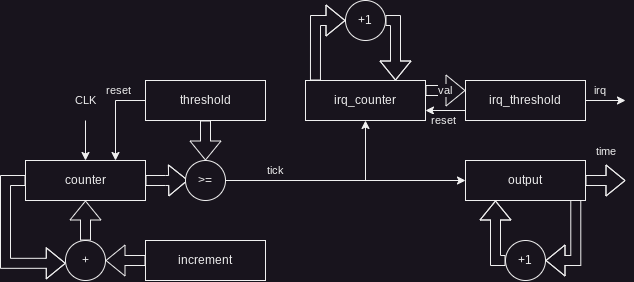

The diagram above was exported from draw.io. Its source (the exported page's mxGraphModel, read from the mxfile embedded in the PNG):
<mxGraphModel dx="916" dy="629" grid="1" gridSize="10" guides="1" tooltips="1" connect="1" arrows="1" fold="1" page="1" pageScale="1" pageWidth="850" pageHeight="1100" math="0" shadow="0">
  <root>
    <mxCell id="0" />
    <mxCell id="1" parent="0" />
    <mxCell id="k1zQWelyq6vxBJ3jjw4w-7" style="edgeStyle=orthogonalEdgeStyle;rounded=0;orthogonalLoop=1;jettySize=auto;html=1;entryX=0.007;entryY=0.57;entryDx=0;entryDy=0;entryPerimeter=0;shape=flexArrow;" edge="1" parent="1" source="k1zQWelyq6vxBJ3jjw4w-1" target="k1zQWelyq6vxBJ3jjw4w-3">
      <mxGeometry relative="1" as="geometry">
        <Array as="points">
          <mxPoint x="60" y="380" />
          <mxPoint x="60" y="463" />
        </Array>
      </mxGeometry>
    </mxCell>
    <mxCell id="k1zQWelyq6vxBJ3jjw4w-12" style="edgeStyle=orthogonalEdgeStyle;rounded=0;orthogonalLoop=1;jettySize=auto;html=1;entryX=0.065;entryY=0.493;entryDx=0;entryDy=0;entryPerimeter=0;shape=flexArrow;" edge="1" parent="1" source="k1zQWelyq6vxBJ3jjw4w-1" target="k1zQWelyq6vxBJ3jjw4w-11">
      <mxGeometry relative="1" as="geometry" />
    </mxCell>
    <mxCell id="k1zQWelyq6vxBJ3jjw4w-1" value="counter" style="rounded=0;whiteSpace=wrap;html=1;" vertex="1" parent="1">
      <mxGeometry x="80" y="360" width="120" height="40" as="geometry" />
    </mxCell>
    <mxCell id="k1zQWelyq6vxBJ3jjw4w-5" value="" style="edgeStyle=orthogonalEdgeStyle;rounded=0;orthogonalLoop=1;jettySize=auto;html=1;shape=flexArrow;" edge="1" parent="1" source="k1zQWelyq6vxBJ3jjw4w-3" target="k1zQWelyq6vxBJ3jjw4w-1">
      <mxGeometry relative="1" as="geometry" />
    </mxCell>
    <mxCell id="k1zQWelyq6vxBJ3jjw4w-3" value="+" style="ellipse;whiteSpace=wrap;html=1;aspect=fixed;" vertex="1" parent="1">
      <mxGeometry x="120" y="440" width="40" height="40" as="geometry" />
    </mxCell>
    <mxCell id="k1zQWelyq6vxBJ3jjw4w-6" value="" style="edgeStyle=orthogonalEdgeStyle;rounded=0;orthogonalLoop=1;jettySize=auto;html=1;shape=flexArrow;" edge="1" parent="1" source="k1zQWelyq6vxBJ3jjw4w-4" target="k1zQWelyq6vxBJ3jjw4w-3">
      <mxGeometry relative="1" as="geometry" />
    </mxCell>
    <mxCell id="k1zQWelyq6vxBJ3jjw4w-4" value="increment" style="rounded=0;whiteSpace=wrap;html=1;" vertex="1" parent="1">
      <mxGeometry x="200" y="440" width="120" height="40" as="geometry" />
    </mxCell>
    <mxCell id="k1zQWelyq6vxBJ3jjw4w-8" value="" style="endArrow=classic;html=1;rounded=0;entryX=0.5;entryY=0;entryDx=0;entryDy=0;" edge="1" parent="1" target="k1zQWelyq6vxBJ3jjw4w-1">
      <mxGeometry width="50" height="50" relative="1" as="geometry">
        <mxPoint x="140" y="320" as="sourcePoint" />
        <mxPoint x="180" y="320" as="targetPoint" />
      </mxGeometry>
    </mxCell>
    <mxCell id="k1zQWelyq6vxBJ3jjw4w-9" value="CLK" style="edgeLabel;html=1;align=center;verticalAlign=middle;resizable=0;points=[];" vertex="1" connectable="0" parent="k1zQWelyq6vxBJ3jjw4w-8">
      <mxGeometry x="-0.4884" y="1" relative="1" as="geometry">
        <mxPoint x="-1" y="-30" as="offset" />
      </mxGeometry>
    </mxCell>
    <mxCell id="k1zQWelyq6vxBJ3jjw4w-13" style="edgeStyle=orthogonalEdgeStyle;rounded=0;orthogonalLoop=1;jettySize=auto;html=1;entryX=0.5;entryY=0;entryDx=0;entryDy=0;shape=flexArrow;" edge="1" parent="1" source="k1zQWelyq6vxBJ3jjw4w-10" target="k1zQWelyq6vxBJ3jjw4w-11">
      <mxGeometry relative="1" as="geometry" />
    </mxCell>
    <mxCell id="k1zQWelyq6vxBJ3jjw4w-43" style="edgeStyle=orthogonalEdgeStyle;rounded=0;orthogonalLoop=1;jettySize=auto;html=1;entryX=0.75;entryY=0;entryDx=0;entryDy=0;" edge="1" parent="1" source="k1zQWelyq6vxBJ3jjw4w-10" target="k1zQWelyq6vxBJ3jjw4w-1">
      <mxGeometry relative="1" as="geometry">
        <Array as="points">
          <mxPoint x="170" y="300" />
        </Array>
      </mxGeometry>
    </mxCell>
    <mxCell id="k1zQWelyq6vxBJ3jjw4w-44" value="reset" style="edgeLabel;html=1;align=center;verticalAlign=middle;resizable=0;points=[];" vertex="1" connectable="0" parent="k1zQWelyq6vxBJ3jjw4w-43">
      <mxGeometry x="-0.4039" y="-1" relative="1" as="geometry">
        <mxPoint y="-9" as="offset" />
      </mxGeometry>
    </mxCell>
    <mxCell id="k1zQWelyq6vxBJ3jjw4w-10" value="threshold" style="rounded=0;whiteSpace=wrap;html=1;" vertex="1" parent="1">
      <mxGeometry x="200" y="280" width="120" height="40" as="geometry" />
    </mxCell>
    <mxCell id="k1zQWelyq6vxBJ3jjw4w-17" value="" style="edgeStyle=orthogonalEdgeStyle;rounded=0;orthogonalLoop=1;jettySize=auto;html=1;" edge="1" parent="1" source="k1zQWelyq6vxBJ3jjw4w-11" target="k1zQWelyq6vxBJ3jjw4w-15">
      <mxGeometry relative="1" as="geometry" />
    </mxCell>
    <mxCell id="k1zQWelyq6vxBJ3jjw4w-24" style="edgeStyle=orthogonalEdgeStyle;rounded=0;orthogonalLoop=1;jettySize=auto;html=1;entryX=0.5;entryY=1;entryDx=0;entryDy=0;" edge="1" parent="1" source="k1zQWelyq6vxBJ3jjw4w-11" target="k1zQWelyq6vxBJ3jjw4w-23">
      <mxGeometry relative="1" as="geometry" />
    </mxCell>
    <mxCell id="k1zQWelyq6vxBJ3jjw4w-38" value="tick" style="edgeLabel;html=1;align=center;verticalAlign=middle;resizable=0;points=[];" vertex="1" connectable="0" parent="k1zQWelyq6vxBJ3jjw4w-24">
      <mxGeometry x="-0.3931" y="2" relative="1" as="geometry">
        <mxPoint x="-11" y="-8" as="offset" />
      </mxGeometry>
    </mxCell>
    <mxCell id="k1zQWelyq6vxBJ3jjw4w-11" value="&amp;gt;=" style="ellipse;whiteSpace=wrap;html=1;aspect=fixed;" vertex="1" parent="1">
      <mxGeometry x="240" y="360" width="40" height="40" as="geometry" />
    </mxCell>
    <mxCell id="k1zQWelyq6vxBJ3jjw4w-18" style="edgeStyle=orthogonalEdgeStyle;rounded=0;orthogonalLoop=1;jettySize=auto;html=1;exitX=0.919;exitY=0.977;exitDx=0;exitDy=0;entryX=1;entryY=0.5;entryDx=0;entryDy=0;shape=flexArrow;exitPerimeter=0;" edge="1" parent="1" source="k1zQWelyq6vxBJ3jjw4w-15" target="k1zQWelyq6vxBJ3jjw4w-16">
      <mxGeometry relative="1" as="geometry">
        <Array as="points">
          <mxPoint x="630" y="460" />
        </Array>
      </mxGeometry>
    </mxCell>
    <mxCell id="k1zQWelyq6vxBJ3jjw4w-41" style="edgeStyle=orthogonalEdgeStyle;rounded=0;orthogonalLoop=1;jettySize=auto;html=1;exitX=1;exitY=0.5;exitDx=0;exitDy=0;shape=flexArrow;" edge="1" parent="1" source="k1zQWelyq6vxBJ3jjw4w-15">
      <mxGeometry relative="1" as="geometry">
        <mxPoint x="680" y="380.0567375886525" as="targetPoint" />
      </mxGeometry>
    </mxCell>
    <mxCell id="k1zQWelyq6vxBJ3jjw4w-42" value="time" style="edgeLabel;html=1;align=center;verticalAlign=middle;resizable=0;points=[];" vertex="1" connectable="0" parent="k1zQWelyq6vxBJ3jjw4w-41">
      <mxGeometry x="0.562" y="2" relative="1" as="geometry">
        <mxPoint x="-11" y="-28" as="offset" />
      </mxGeometry>
    </mxCell>
    <mxCell id="k1zQWelyq6vxBJ3jjw4w-15" value="output" style="rounded=0;whiteSpace=wrap;html=1;" vertex="1" parent="1">
      <mxGeometry x="520" y="360" width="120" height="40" as="geometry" />
    </mxCell>
    <mxCell id="k1zQWelyq6vxBJ3jjw4w-19" style="edgeStyle=orthogonalEdgeStyle;rounded=0;orthogonalLoop=1;jettySize=auto;html=1;entryX=0.25;entryY=1;entryDx=0;entryDy=0;shape=flexArrow;" edge="1" parent="1" source="k1zQWelyq6vxBJ3jjw4w-16" target="k1zQWelyq6vxBJ3jjw4w-15">
      <mxGeometry relative="1" as="geometry">
        <Array as="points">
          <mxPoint x="550" y="460" />
        </Array>
      </mxGeometry>
    </mxCell>
    <mxCell id="k1zQWelyq6vxBJ3jjw4w-16" value="+1" style="ellipse;whiteSpace=wrap;html=1;aspect=fixed;" vertex="1" parent="1">
      <mxGeometry x="560" y="440" width="40" height="40" as="geometry" />
    </mxCell>
    <mxCell id="k1zQWelyq6vxBJ3jjw4w-35" style="edgeStyle=orthogonalEdgeStyle;rounded=0;orthogonalLoop=1;jettySize=auto;html=1;exitX=0;exitY=0.75;exitDx=0;exitDy=0;entryX=1;entryY=0.75;entryDx=0;entryDy=0;" edge="1" parent="1" source="k1zQWelyq6vxBJ3jjw4w-22" target="k1zQWelyq6vxBJ3jjw4w-23">
      <mxGeometry relative="1" as="geometry" />
    </mxCell>
    <mxCell id="k1zQWelyq6vxBJ3jjw4w-37" value="reset" style="edgeLabel;html=1;align=center;verticalAlign=middle;resizable=0;points=[];" vertex="1" connectable="0" parent="k1zQWelyq6vxBJ3jjw4w-35">
      <mxGeometry x="0.1138" relative="1" as="geometry">
        <mxPoint y="10" as="offset" />
      </mxGeometry>
    </mxCell>
    <mxCell id="k1zQWelyq6vxBJ3jjw4w-22" value="irq_threshold" style="rounded=0;whiteSpace=wrap;html=1;" vertex="1" parent="1">
      <mxGeometry x="520" y="280" width="120" height="40" as="geometry" />
    </mxCell>
    <mxCell id="k1zQWelyq6vxBJ3jjw4w-31" style="edgeStyle=orthogonalEdgeStyle;rounded=0;orthogonalLoop=1;jettySize=auto;html=1;exitX=0.083;exitY=0;exitDx=0;exitDy=0;entryX=0;entryY=0.5;entryDx=0;entryDy=0;shape=flexArrow;exitPerimeter=0;" edge="1" parent="1" source="k1zQWelyq6vxBJ3jjw4w-23" target="k1zQWelyq6vxBJ3jjw4w-26">
      <mxGeometry relative="1" as="geometry">
        <Array as="points">
          <mxPoint x="370" y="220" />
        </Array>
      </mxGeometry>
    </mxCell>
    <mxCell id="k1zQWelyq6vxBJ3jjw4w-34" style="edgeStyle=orthogonalEdgeStyle;rounded=0;orthogonalLoop=1;jettySize=auto;html=1;exitX=1;exitY=0.25;exitDx=0;exitDy=0;entryX=0;entryY=0.25;entryDx=0;entryDy=0;shape=flexArrow;" edge="1" parent="1" source="k1zQWelyq6vxBJ3jjw4w-23" target="k1zQWelyq6vxBJ3jjw4w-22">
      <mxGeometry relative="1" as="geometry" />
    </mxCell>
    <mxCell id="k1zQWelyq6vxBJ3jjw4w-36" value="val" style="edgeLabel;html=1;align=center;verticalAlign=middle;resizable=0;points=[];" vertex="1" connectable="0" parent="k1zQWelyq6vxBJ3jjw4w-34">
      <mxGeometry x="-0.1015" relative="1" as="geometry">
        <mxPoint as="offset" />
      </mxGeometry>
    </mxCell>
    <mxCell id="k1zQWelyq6vxBJ3jjw4w-23" value="irq_counter" style="rounded=0;whiteSpace=wrap;html=1;" vertex="1" parent="1">
      <mxGeometry x="360" y="280" width="120" height="40" as="geometry" />
    </mxCell>
    <mxCell id="k1zQWelyq6vxBJ3jjw4w-32" style="edgeStyle=orthogonalEdgeStyle;rounded=0;orthogonalLoop=1;jettySize=auto;html=1;exitX=1;exitY=0.5;exitDx=0;exitDy=0;entryX=0.75;entryY=0;entryDx=0;entryDy=0;shape=flexArrow;" edge="1" parent="1" source="k1zQWelyq6vxBJ3jjw4w-26" target="k1zQWelyq6vxBJ3jjw4w-23">
      <mxGeometry relative="1" as="geometry">
        <Array as="points">
          <mxPoint x="450" y="220" />
        </Array>
      </mxGeometry>
    </mxCell>
    <mxCell id="k1zQWelyq6vxBJ3jjw4w-26" value="+1" style="ellipse;whiteSpace=wrap;html=1;aspect=fixed;" vertex="1" parent="1">
      <mxGeometry x="400" y="200" width="40" height="40" as="geometry" />
    </mxCell>
    <mxCell id="k1zQWelyq6vxBJ3jjw4w-39" value="" style="endArrow=classic;html=1;rounded=0;exitX=1;exitY=0.5;exitDx=0;exitDy=0;" edge="1" parent="1" source="k1zQWelyq6vxBJ3jjw4w-22">
      <mxGeometry width="50" height="50" relative="1" as="geometry">
        <mxPoint x="610" y="350" as="sourcePoint" />
        <mxPoint x="680" y="300" as="targetPoint" />
      </mxGeometry>
    </mxCell>
    <mxCell id="k1zQWelyq6vxBJ3jjw4w-40" value="irq" style="edgeLabel;html=1;align=center;verticalAlign=middle;resizable=0;points=[];" vertex="1" connectable="0" parent="k1zQWelyq6vxBJ3jjw4w-39">
      <mxGeometry x="-0.3025" y="-1" relative="1" as="geometry">
        <mxPoint y="-11" as="offset" />
      </mxGeometry>
    </mxCell>
  </root>
</mxGraphModel>